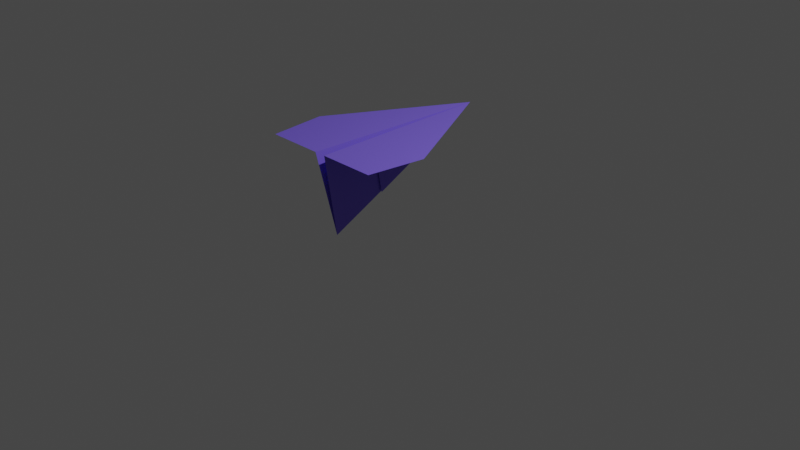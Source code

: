 # Source: blend.blend  (saved by Blender 3.4.6; exported with 4.5.12 LTS)
import bpy
from mathutils import Matrix  # noqa: F401  (used for matrix-valued properties, if any)

bpy.ops.wm.read_factory_settings(use_empty=True)
scene = bpy.context.scene
scene.name = 'Scene'

# ---- collections
col_collection = bpy.data.collections.new('Collection'); scene.collection.children.link(col_collection)

# ---- materials (node trees are filled in below, after node groups)
mat_material = bpy.data.materials.new('Material')
mat_material.alpha_threshold = 0.0
mat_material.use_transparent_shadow = False
mat_material.roughness = 0.5
mat_material.line_color = (0.0, 0.0, 0.0, 1.0)

# ---- material node trees
mat_material.use_nodes = True; mat_material.node_tree.nodes.clear()
_N = mat_material.node_tree.nodes; _L = mat_material.node_tree.links
n0 = _N.new('ShaderNodeOutputMaterial'); n0.name = 'Material Output'; n0.location = (300, 300)
n1 = _N.new('ShaderNodeBsdfPrincipled'); n1.name = 'Principled BSDF'; n1.location = (10, 300)
n1.distribution = 'GGX'
n1.subsurface_method = 'RANDOM_WALK_SKIN'
n1.inputs[0].default_value = (0.1947, 0.1275, 0.8, 1.0)
n1.inputs[3].default_value = 1.45
n1.inputs[27].default_value = (0.0, 0.0, 0.0, 1.0)
n1.inputs[28].default_value = 1.0
_L.new(n1.outputs[0], n0.inputs[0])
n0.is_active_output = True

# ---- world
world_world = bpy.data.worlds.new('World'); scene.world = world_world
world_world.use_nodes = True; world_world.node_tree.nodes.clear()
_N = world_world.node_tree.nodes; _L = world_world.node_tree.links
n0 = _N.new('ShaderNodeOutputWorld'); n0.name = 'World Output'; n0.location = (300, 300)
n1 = _N.new('ShaderNodeBackground'); n1.name = 'Background'; n1.location = (10, 300)
n1.inputs[0].default_value = (0.05088, 0.05088, 0.05088, 1.0)
_L.new(n1.outputs[0], n0.inputs[0])
n0.is_active_output = True
world_world.color = (0.05088, 0.05088, 0.05088)
world_world.use_sun_shadow = False
world_world.sun_shadow_jitter_overblur = 0.0

# ---- cameras
cam_camera = bpy.data.cameras.new('Camera')
cam_camera.clip_end = 100.0
cam_camera.ortho_scale = 7.314

# ---- lights
light_light = bpy.data.lights.new('Light', 'POINT')
light_light.transmission_factor = 0.0
light_light.energy = 1000.0
light_light.shadow_soft_size = 0.1
light_light.shadow_maximum_resolution = 0.006
light_light.use_absolute_resolution = True

# ---- meshes
me_cube = bpy.data.meshes.new('Cube')
me_cube.from_pydata([(0.0, -0.3111, 0.3523), (0.0, -0.8204, 0.1007), (0.6656, -1.0, 1.0), (0.7409, -0.3895, 1.0), (0.04528, -0.4843, 1.0), (0.06101, -1.0, 1.0), (0.04494, -0.3837, 0.9935), (0.0, 1.0, 1.0), (0.02095, -0.256, 0.3846)], [], [(3, 4, 5, 2), (7, 0, 4), (8, 7, 6), (4, 0, 1, 5), (6, 7, 3), (4, 3, 7)])
_uv = me_cube.uv_layers.new(name='UVMap')
_uv.uv.foreach_set('vector', [0.625, 0.6737, 0.75, 0.6855, 0.75, 0.75, 0.625, 0.75, 0.75, 0.5, 0.5385, 0.7296, 0.6572, 0.7783, 0.0, 0.0, 0.75, 0.5, 0.0, 0.0, 0.6572, 0.7783, 0.5385, 0.7296, 0.4564, 0.8188, 0.625, 0.875, 0.0, 0.0, 0.75, 0.5, 0.625, 0.6737, 0.75, 0.6855, 0.625, 0.6737, 0.75, 0.5])
me_cube.materials.append(mat_material)
me_cube.use_mirror_vertex_groups = False
me_cube.update()

# ---- objects
ob_cube = bpy.data.objects.new('Cube', me_cube)
ob_light = bpy.data.objects.new('Light', light_light)
ob_camera = bpy.data.objects.new('Camera', cam_camera)

# ---- transforms, parenting, visibility, modifiers, constraints
ob_cube.location = (0.0, 0.0, 0.0)
ob_cube.lock_rotations_4d = False
ob_cube.empty_display_type = 'ARROWS'
ob_cube.lineart.crease_threshold = 0.0
_m = ob_cube.modifiers.new('镜像', 'MIRROR')
ob_light.location = (4.076, 1.005, 5.904)
ob_light.rotation_euler = (0.6503, 0.05522, 1.866)
ob_light.lock_rotations_4d = False
ob_light.empty_display_type = 'ARROWS'
ob_light.color = (0.0, 0.0, 0.0, 0.0)
ob_light.lineart.crease_threshold = 0.0
ob_camera.location = (7.359, -6.926, 4.958)
ob_camera.rotation_euler = (1.109, 0.0, 0.8149)
ob_camera.lock_rotations_4d = False
ob_camera.empty_display_type = 'ARROWS'
ob_camera.color = (0.0, 0.0, 0.0, 0.0)
ob_camera.display_type = 'WIRE'
ob_camera.lineart.crease_threshold = 0.0

# ---- collection membership
col_collection.objects.link(ob_cube)
col_collection.objects.link(ob_light)
col_collection.objects.link(ob_camera)

# ---- scene / render settings (as saved in the file)
scene.camera = ob_camera
scene.frame_start = 1; scene.frame_end = 250; scene.frame_set(1)
scene.render.engine = 'BLENDER_EEVEE_NEXT'
scene.cycles.sampling_pattern = 'TABULATED_SOBOL'
scene.cycles.use_light_tree = False
scene.view_settings.view_transform = 'Filmic'
bpy.context.view_layer.update()
